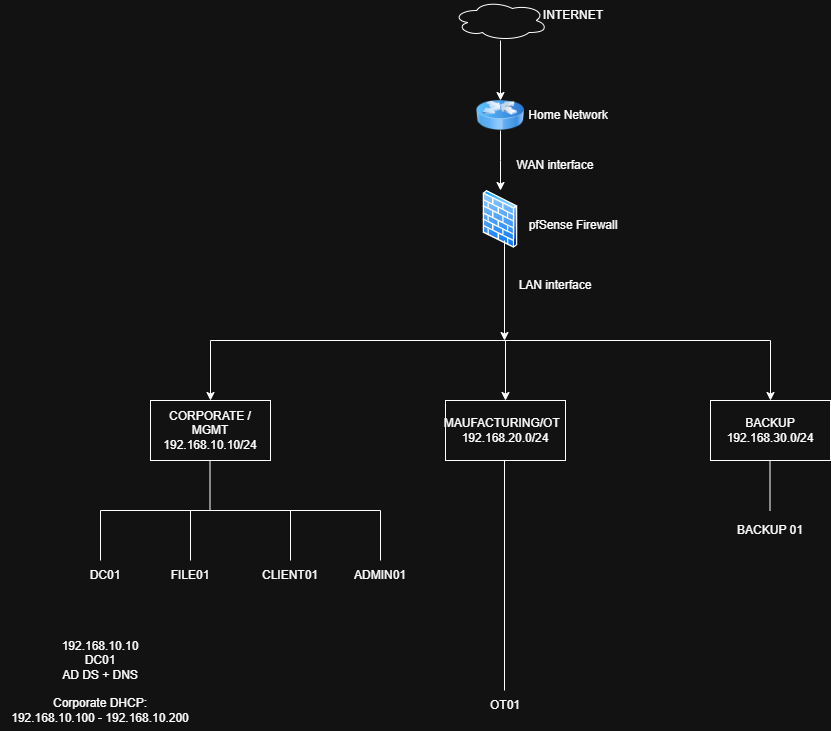

The diagram above was exported from draw.io. Its source (the exported page's mxGraphModel, read from the mxfile embedded in the PNG):
<mxGraphModel dx="2272" dy="781" grid="1" gridSize="10" guides="1" tooltips="1" connect="1" arrows="1" fold="1" page="1" pageScale="1" pageWidth="850" pageHeight="1100" math="0" shadow="0">
  <root>
    <mxCell id="0" />
    <mxCell id="1" parent="0" />
    <mxCell id="_dQkz0PfPVs5OPfuUt1T-28" edge="1" parent="1" source="_dQkz0PfPVs5OPfuUt1T-1" style="edgeStyle=orthogonalEdgeStyle;rounded=0;orthogonalLoop=1;jettySize=auto;html=1;" target="_dQkz0PfPVs5OPfuUt1T-2" value="">
      <mxGeometry relative="1" as="geometry" />
    </mxCell>
    <mxCell id="_dQkz0PfPVs5OPfuUt1T-1" parent="1" style="ellipse;shape=cloud;whiteSpace=wrap;html=1;" value="" vertex="1">
      <mxGeometry height="40" width="95" x="372.5" y="20" as="geometry" />
    </mxCell>
    <mxCell id="_dQkz0PfPVs5OPfuUt1T-29" edge="1" parent="1" source="_dQkz0PfPVs5OPfuUt1T-2" style="edgeStyle=orthogonalEdgeStyle;rounded=0;orthogonalLoop=1;jettySize=auto;html=1;" target="_dQkz0PfPVs5OPfuUt1T-3" value="">
      <mxGeometry relative="1" as="geometry" />
    </mxCell>
    <mxCell id="_dQkz0PfPVs5OPfuUt1T-2" parent="1" style="image;html=1;image=img/lib/clip_art/networking/Router_Icon_128x128.png" value="" vertex="1">
      <mxGeometry height="30" width="80" x="380" y="120" as="geometry" />
    </mxCell>
    <mxCell id="_dQkz0PfPVs5OPfuUt1T-3" parent="1" style="image;aspect=fixed;perimeter=ellipsePerimeter;html=1;align=center;shadow=0;dashed=0;spacingTop=3;image=img/lib/active_directory/firewall.svg;rotation=0;" value="" vertex="1">
      <mxGeometry height="57.79" width="35.25" x="402.38" y="210" as="geometry" />
    </mxCell>
    <mxCell id="_dQkz0PfPVs5OPfuUt1T-4" edge="1" parent="1" style="endArrow=none;html=1;rounded=0;" value="">
      <mxGeometry height="50" relative="1" width="50" as="geometry">
        <mxPoint x="130" y="360" as="sourcePoint" />
        <mxPoint x="690" y="360" as="targetPoint" />
      </mxGeometry>
    </mxCell>
    <mxCell id="_dQkz0PfPVs5OPfuUt1T-5" edge="1" parent="1" style="endArrow=classic;html=1;rounded=0;" value="">
      <mxGeometry height="50" relative="1" width="50" as="geometry">
        <mxPoint x="130" y="360" as="sourcePoint" />
        <mxPoint x="130" y="420" as="targetPoint" />
      </mxGeometry>
    </mxCell>
    <mxCell id="_dQkz0PfPVs5OPfuUt1T-6" edge="1" parent="1" style="endArrow=classic;html=1;rounded=0;" value="">
      <mxGeometry height="50" relative="1" width="50" as="geometry">
        <mxPoint x="425" y="360" as="sourcePoint" />
        <mxPoint x="425" y="420" as="targetPoint" />
      </mxGeometry>
    </mxCell>
    <mxCell id="_dQkz0PfPVs5OPfuUt1T-7" edge="1" parent="1" style="endArrow=classic;html=1;rounded=0;" value="">
      <mxGeometry height="50" relative="1" width="50" as="geometry">
        <mxPoint x="690" y="360" as="sourcePoint" />
        <mxPoint x="690" y="420" as="targetPoint" />
      </mxGeometry>
    </mxCell>
    <mxCell id="_dQkz0PfPVs5OPfuUt1T-9" parent="1" style="rounded=0;whiteSpace=wrap;html=1;" value="CORPORATE / MGMT 192.168.10.10/24" vertex="1">
      <mxGeometry height="60" width="120" x="70" y="420" as="geometry" />
    </mxCell>
    <mxCell id="_dQkz0PfPVs5OPfuUt1T-10" parent="1" style="rounded=0;whiteSpace=wrap;html=1;" value="MAUFACTURING/OT&amp;nbsp;&amp;nbsp;&lt;div&gt;192.168.20.0/24&lt;/div&gt;" vertex="1">
      <mxGeometry height="60" width="120" x="365" y="420" as="geometry" />
    </mxCell>
    <mxCell id="_dQkz0PfPVs5OPfuUt1T-11" parent="1" style="rounded=0;whiteSpace=wrap;html=1;" value="BACKUP&lt;div&gt;192.168.30.0/24&lt;/div&gt;" vertex="1">
      <mxGeometry height="60" width="120" x="630" y="420" as="geometry" />
    </mxCell>
    <mxCell id="_dQkz0PfPVs5OPfuUt1T-12" edge="1" parent="1" style="endArrow=none;html=1;rounded=0;" value="">
      <mxGeometry height="50" relative="1" width="50" as="geometry">
        <mxPoint x="129.5" y="530" as="sourcePoint" />
        <mxPoint x="129.5" y="480" as="targetPoint" />
      </mxGeometry>
    </mxCell>
    <mxCell id="_dQkz0PfPVs5OPfuUt1T-13" edge="1" parent="1" style="endArrow=none;html=1;rounded=0;" value="">
      <mxGeometry height="50" relative="1" width="50" as="geometry">
        <mxPoint x="424" y="710" as="sourcePoint" />
        <mxPoint x="424" y="480" as="targetPoint" />
      </mxGeometry>
    </mxCell>
    <mxCell id="_dQkz0PfPVs5OPfuUt1T-14" edge="1" parent="1" style="endArrow=none;html=1;rounded=0;" value="">
      <mxGeometry height="50" relative="1" width="50" as="geometry">
        <mxPoint x="689.5" y="530" as="sourcePoint" />
        <mxPoint x="689.5" y="480" as="targetPoint" />
      </mxGeometry>
    </mxCell>
    <mxCell id="_dQkz0PfPVs5OPfuUt1T-15" edge="1" parent="1" style="endArrow=none;html=1;rounded=0;" value="">
      <mxGeometry height="50" relative="1" width="50" as="geometry">
        <mxPoint x="20" y="530" as="sourcePoint" />
        <mxPoint x="300" y="530" as="targetPoint" />
      </mxGeometry>
    </mxCell>
    <mxCell id="_dQkz0PfPVs5OPfuUt1T-16" edge="1" parent="1" style="endArrow=none;html=1;rounded=0;" value="">
      <mxGeometry height="50" relative="1" width="50" as="geometry">
        <mxPoint x="20" y="580" as="sourcePoint" />
        <mxPoint x="20" y="530" as="targetPoint" />
      </mxGeometry>
    </mxCell>
    <mxCell id="_dQkz0PfPVs5OPfuUt1T-17" edge="1" parent="1" style="endArrow=none;html=1;rounded=0;" value="">
      <mxGeometry height="50" relative="1" width="50" as="geometry">
        <mxPoint x="110" y="580" as="sourcePoint" />
        <mxPoint x="110" y="530" as="targetPoint" />
      </mxGeometry>
    </mxCell>
    <mxCell id="_dQkz0PfPVs5OPfuUt1T-18" edge="1" parent="1" style="endArrow=none;html=1;rounded=0;" value="">
      <mxGeometry height="50" relative="1" width="50" as="geometry">
        <mxPoint x="210" y="580" as="sourcePoint" />
        <mxPoint x="210" y="530" as="targetPoint" />
      </mxGeometry>
    </mxCell>
    <mxCell id="_dQkz0PfPVs5OPfuUt1T-19" edge="1" parent="1" style="endArrow=none;html=1;rounded=0;" value="">
      <mxGeometry height="50" relative="1" width="50" as="geometry">
        <mxPoint x="300" y="580" as="sourcePoint" />
        <mxPoint x="300" y="530" as="targetPoint" />
      </mxGeometry>
    </mxCell>
    <mxCell id="_dQkz0PfPVs5OPfuUt1T-20" parent="1" style="text;html=1;whiteSpace=wrap;strokeColor=none;fillColor=none;align=center;verticalAlign=middle;rounded=0;autosize=1;resizable=0;" value="DC01&lt;span style=&quot;color: rgba(0, 0, 0, 0); font-family: monospace; font-size: 0px; text-align: start; white-space: nowrap;&quot;&gt;%3CmxGraphModel%3E%3Croot%3E%3CmxCell%20id%3D%220%22%2F%3E%3CmxCell%20id%3D%221%22%20parent%3D%220%22%2F%3E%3CmxCell%20id%3D%222%22%20edge%3D%221%22%20parent%3D%221%22%20style%3D%22endArrow%3Dnone%3Bhtml%3D1%3Brounded%3D0%3B%22%20value%3D%22%22%3E%3CmxGeometry%20height%3D%2250%22%20relative%3D%221%22%20width%3D%2250%22%20as%3D%22geometry%22%3E%3CmxPoint%20x%3D%22190%22%20y%3D%22580%22%20as%3D%22sourcePoint%22%2F%3E%3CmxPoint%20x%3D%22190%22%20y%3D%22530%22%20as%3D%22targetPoint%22%2F%3E%3C%2FmxGeometry%3E%3C%2FmxCell%3E%3C%2Froot%3E%3C%2FmxGraphModel%3E&lt;/span&gt;" vertex="1">
      <mxGeometry height="30" width="50" y="580" as="geometry" />
    </mxCell>
    <mxCell id="_dQkz0PfPVs5OPfuUt1T-21" parent="1" style="text;html=1;whiteSpace=wrap;strokeColor=none;fillColor=none;align=center;verticalAlign=middle;rounded=0;autosize=1;resizable=0;" value="FILE01" vertex="1">
      <mxGeometry height="30" width="60" x="80" y="580" as="geometry" />
    </mxCell>
    <mxCell id="_dQkz0PfPVs5OPfuUt1T-22" parent="1" style="text;html=1;whiteSpace=wrap;strokeColor=none;fillColor=none;align=center;verticalAlign=middle;rounded=0;autosize=1;resizable=0;" value="CLIENT01" vertex="1">
      <mxGeometry height="30" width="80" x="170" y="580" as="geometry" />
    </mxCell>
    <mxCell id="_dQkz0PfPVs5OPfuUt1T-23" parent="1" style="text;html=1;whiteSpace=wrap;strokeColor=none;fillColor=none;align=center;verticalAlign=middle;rounded=0;autosize=1;resizable=0;" value="ADMIN01" vertex="1">
      <mxGeometry height="30" width="80" x="260" y="580" as="geometry" />
    </mxCell>
    <mxCell id="_dQkz0PfPVs5OPfuUt1T-24" parent="1" style="text;html=1;whiteSpace=wrap;strokeColor=none;fillColor=none;align=center;verticalAlign=middle;rounded=0;autosize=1;resizable=0;" value="OT01" vertex="1">
      <mxGeometry height="30" width="50" x="400" y="710" as="geometry" />
    </mxCell>
    <mxCell id="_dQkz0PfPVs5OPfuUt1T-25" parent="1" style="text;html=1;whiteSpace=wrap;strokeColor=none;fillColor=none;align=center;verticalAlign=middle;rounded=0;autosize=1;resizable=0;" value="BACKUP 01" vertex="1">
      <mxGeometry height="30" width="90" x="645" y="535" as="geometry" />
    </mxCell>
    <mxCell id="_dQkz0PfPVs5OPfuUt1T-26" parent="1" style="text;html=1;whiteSpace=wrap;strokeColor=none;fillColor=none;align=center;verticalAlign=middle;rounded=0;autosize=1;resizable=0;" value="192.168.10.10&lt;div&gt;DC01&lt;/div&gt;&lt;div&gt;AD DS + DNS&lt;/div&gt;" vertex="1">
      <mxGeometry height="60" width="100" x="-30" y="650" as="geometry" />
    </mxCell>
    <mxCell id="_dQkz0PfPVs5OPfuUt1T-27" parent="1" style="text;html=1;whiteSpace=wrap;strokeColor=none;fillColor=none;align=center;verticalAlign=middle;rounded=0;autosize=1;resizable=0;" value="Corporate DHCP:&lt;div&gt;192.168.10.100 - 192.168.10.200&lt;/div&gt;" vertex="1">
      <mxGeometry height="40" width="200" x="-80" y="710" as="geometry" />
    </mxCell>
    <mxCell id="_dQkz0PfPVs5OPfuUt1T-30" edge="1" parent="1" style="edgeStyle=orthogonalEdgeStyle;rounded=0;orthogonalLoop=1;jettySize=auto;html=1;" value="">
      <mxGeometry relative="1" as="geometry">
        <mxPoint x="424" y="260" as="sourcePoint" />
        <mxPoint x="424" y="360" as="targetPoint" />
      </mxGeometry>
    </mxCell>
    <mxCell id="_dQkz0PfPVs5OPfuUt1T-31" parent="1" style="text;html=1;whiteSpace=wrap;strokeColor=none;fillColor=none;align=center;verticalAlign=middle;rounded=0;autosize=1;resizable=0;" value="INTERNET" vertex="1">
      <mxGeometry height="30" width="80" x="452.5" y="20" as="geometry" />
    </mxCell>
    <mxCell id="_dQkz0PfPVs5OPfuUt1T-32" parent="1" style="text;html=1;whiteSpace=wrap;strokeColor=none;fillColor=none;align=center;verticalAlign=middle;rounded=0;autosize=1;resizable=0;" value="Home Network" vertex="1">
      <mxGeometry height="30" width="100" x="437.5" y="120" as="geometry" />
    </mxCell>
    <mxCell id="_dQkz0PfPVs5OPfuUt1T-33" parent="1" style="text;html=1;whiteSpace=wrap;strokeColor=none;fillColor=none;align=center;verticalAlign=middle;rounded=0;autosize=1;resizable=0;" value="pfSense Firewall" vertex="1">
      <mxGeometry height="30" width="110" x="437.5" y="230" as="geometry" />
    </mxCell>
    <mxCell id="_dQkz0PfPVs5OPfuUt1T-35" parent="1" style="text;html=1;whiteSpace=wrap;strokeColor=none;fillColor=none;align=center;verticalAlign=middle;rounded=0;autosize=1;resizable=0;" value="LAN interface" vertex="1">
      <mxGeometry height="30" width="100" x="425" y="290" as="geometry" />
    </mxCell>
    <mxCell id="_dQkz0PfPVs5OPfuUt1T-36" parent="1" style="text;html=1;whiteSpace=wrap;strokeColor=none;fillColor=none;align=center;verticalAlign=middle;rounded=0;autosize=1;resizable=0;" value="WAN interface" vertex="1">
      <mxGeometry height="30" width="100" x="425" y="170" as="geometry" />
    </mxCell>
  </root>
</mxGraphModel>